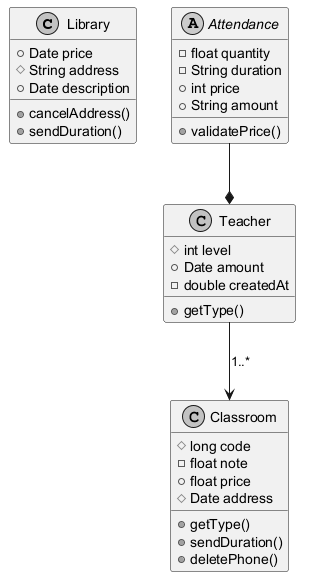

The diagram above was rendered by PlantUML. Its source (embedded in the PNG):
@startuml
skinparam monochrome true
class Library {
  +Date price
  #String address
  +Date description
  +cancelAddress()
  +sendDuration()
}
class Teacher {
  #int level
  +Date amount
  -double createdAt
  +getType()
}
abstract class Attendance {
  -float quantity
  -String duration
  +int price
  +String amount
  +validatePrice()
}
class Classroom {
  #long code
  -float note
  +float price
  #Date address
  +getType()
  +sendDuration()
  +deletePhone()
}
Teacher --> Classroom : "1..*"
Attendance --* Teacher
@enduml